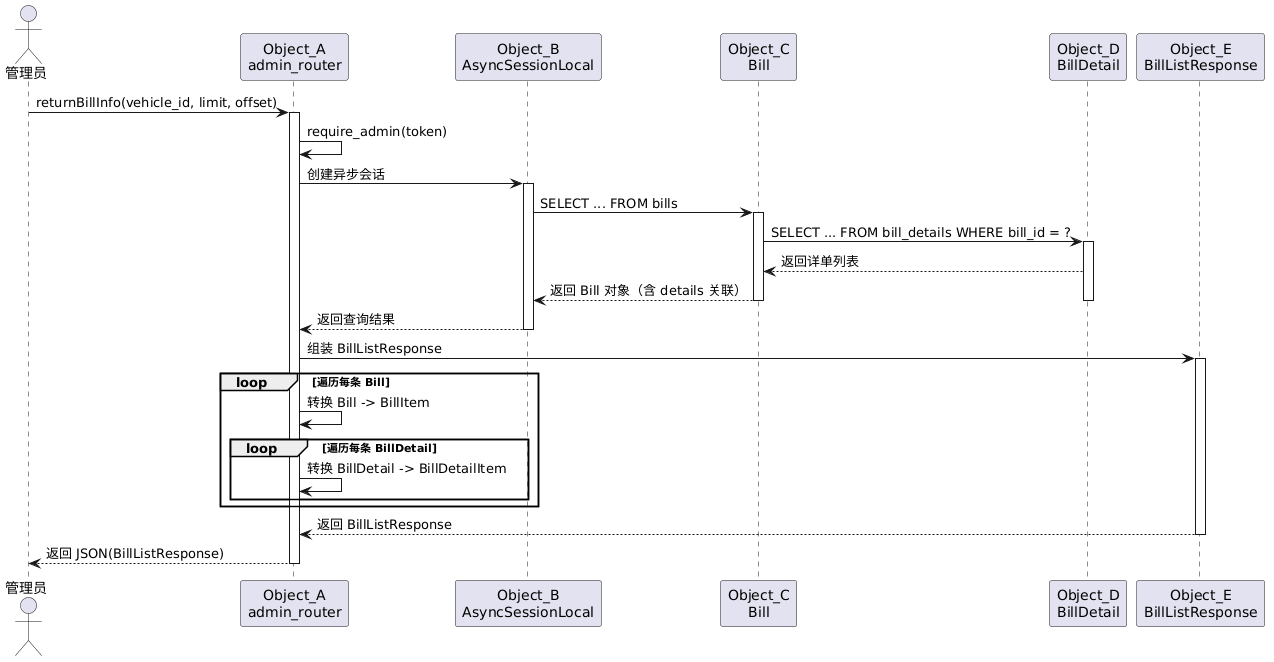

The diagram above was rendered by PlantUML. Its source (embedded in the PNG):
@startuml
actor Actor_Admin as "管理员"
participant "Object_A\nadmin_router" as AR
participant "Object_B\nAsyncSessionLocal" as DB
participant "Object_C\nBill" as Bill
participant "Object_D\nBillDetail" as Detail
participant "Object_E\nBillListResponse" as Resp

Actor_Admin -> AR : returnBillInfo(vehicle_id, limit, offset)
activate AR

AR -> AR : require_admin(token)
AR -> DB : 创建异步会话
activate DB

DB -> Bill : SELECT ... FROM bills 
activate Bill
Bill -> Detail : SELECT ... FROM bill_details WHERE bill_id = ?
activate Detail
Detail --> Bill : 返回详单列表
Bill --> DB : 返回 Bill 对象（含 details 关联）
deactivate Detail
deactivate Bill

DB --> AR : 返回查询结果

deactivate DB

AR -> Resp : 组装 BillListResponse
activate Resp
loop 遍历每条 Bill
    AR -> AR : 转换 Bill -> BillItem
    loop 遍历每条 BillDetail
        AR -> AR : 转换 BillDetail -> BillDetailItem
    end
end
Resp --> AR : 返回 BillListResponse
deactivate Resp

AR --> Actor_Admin : 返回 JSON(BillListResponse)
deactivate AR
@enduml